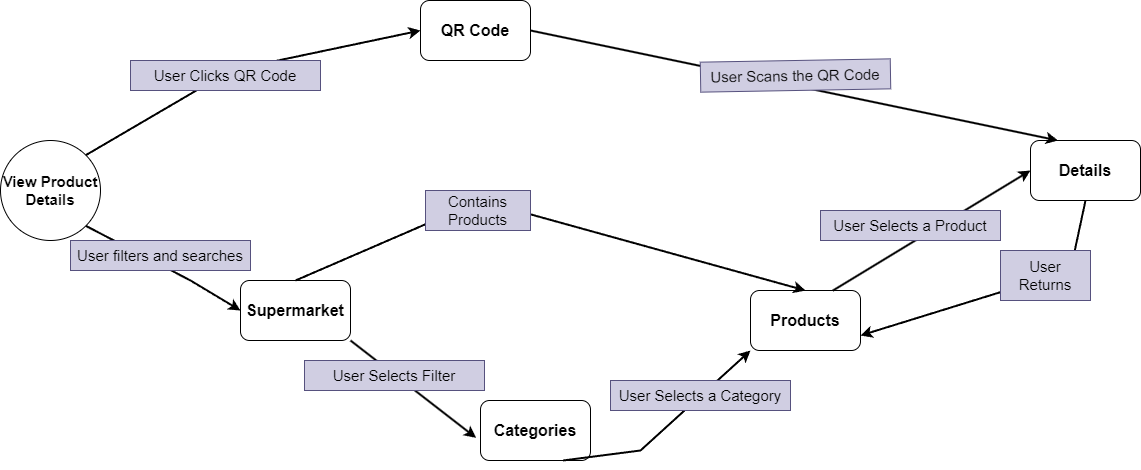

The diagram above was exported from draw.io. Its source (the exported page's mxGraphModel, read from the mxfile embedded in the PNG):
<mxGraphModel dx="1050" dy="557" grid="1" gridSize="10" guides="1" tooltips="1" connect="1" arrows="1" fold="1" page="1" pageScale="1" pageWidth="827" pageHeight="1169" math="0" shadow="0">
  <root>
    <mxCell id="0" />
    <mxCell id="1" parent="0" />
    <mxCell id="7IPogqXklpxYTJ2zIWLm-4" value="&lt;b&gt;&lt;font style=&quot;font-size: 16px;&quot;&gt;Supermarket&lt;/font&gt;&lt;/b&gt;" style="rounded=1;whiteSpace=wrap;html=1;" vertex="1" parent="1">
      <mxGeometry x="260" y="390" width="110" height="60" as="geometry" />
    </mxCell>
    <mxCell id="7IPogqXklpxYTJ2zIWLm-5" value="&lt;span style=&quot;font-size: 15px;&quot;&gt;&lt;b&gt;View Product Details&lt;/b&gt;&lt;/span&gt;" style="ellipse;whiteSpace=wrap;html=1;aspect=fixed;" vertex="1" parent="1">
      <mxGeometry x="20" y="250" width="100" height="100" as="geometry" />
    </mxCell>
    <mxCell id="7IPogqXklpxYTJ2zIWLm-6" value="&lt;b&gt;&lt;font style=&quot;font-size: 16px;&quot;&gt;Categories&lt;/font&gt;&lt;/b&gt;" style="rounded=1;whiteSpace=wrap;html=1;" vertex="1" parent="1">
      <mxGeometry x="500" y="510" width="110" height="60" as="geometry" />
    </mxCell>
    <mxCell id="7IPogqXklpxYTJ2zIWLm-7" value="&lt;b&gt;&lt;font style=&quot;font-size: 16px;&quot;&gt;Products&lt;/font&gt;&lt;/b&gt;" style="rounded=1;whiteSpace=wrap;html=1;" vertex="1" parent="1">
      <mxGeometry x="770" y="400" width="110" height="60" as="geometry" />
    </mxCell>
    <mxCell id="7IPogqXklpxYTJ2zIWLm-8" value="&lt;b&gt;&lt;font style=&quot;font-size: 16px;&quot;&gt;Details&lt;/font&gt;&lt;/b&gt;" style="rounded=1;whiteSpace=wrap;html=1;" vertex="1" parent="1">
      <mxGeometry x="1050" y="250" width="110" height="60" as="geometry" />
    </mxCell>
    <mxCell id="7IPogqXklpxYTJ2zIWLm-9" value="&lt;b&gt;&lt;font style=&quot;font-size: 16px;&quot;&gt;QR Code&lt;/font&gt;&lt;/b&gt;" style="rounded=1;whiteSpace=wrap;html=1;" vertex="1" parent="1">
      <mxGeometry x="440" y="110" width="110" height="60" as="geometry" />
    </mxCell>
    <mxCell id="7IPogqXklpxYTJ2zIWLm-10" value="" style="endArrow=classic;html=1;rounded=0;exitX=1;exitY=0;exitDx=0;exitDy=0;entryX=0;entryY=0.5;entryDx=0;entryDy=0;strokeWidth=2;" edge="1" parent="1" source="7IPogqXklpxYTJ2zIWLm-5" target="7IPogqXklpxYTJ2zIWLm-9">
      <mxGeometry width="50" height="50" relative="1" as="geometry">
        <mxPoint x="390" y="310" as="sourcePoint" />
        <mxPoint x="440" y="260" as="targetPoint" />
        <Array as="points">
          <mxPoint x="250" y="180" />
        </Array>
      </mxGeometry>
    </mxCell>
    <mxCell id="7IPogqXklpxYTJ2zIWLm-11" value="&lt;font style=&quot;font-size: 15px;&quot;&gt;User Clicks QR Code&lt;/font&gt;" style="text;html=1;align=center;verticalAlign=middle;whiteSpace=wrap;rounded=0;rotation=0;fillColor=#d0cee2;strokeColor=#56517e;" vertex="1" parent="1">
      <mxGeometry x="150" y="170" width="190" height="30" as="geometry" />
    </mxCell>
    <mxCell id="7IPogqXklpxYTJ2zIWLm-17" value="" style="endArrow=classic;html=1;rounded=0;exitX=1;exitY=0.5;exitDx=0;exitDy=0;entryX=0.25;entryY=0;entryDx=0;entryDy=0;strokeWidth=2;" edge="1" parent="1" source="7IPogqXklpxYTJ2zIWLm-9" target="7IPogqXklpxYTJ2zIWLm-8">
      <mxGeometry width="50" height="50" relative="1" as="geometry">
        <mxPoint x="390" y="310" as="sourcePoint" />
        <mxPoint x="440" y="260" as="targetPoint" />
      </mxGeometry>
    </mxCell>
    <mxCell id="7IPogqXklpxYTJ2zIWLm-18" value="&lt;font style=&quot;font-size: 15px;&quot;&gt;User Scans the QR Code&lt;/font&gt;" style="text;html=1;align=center;verticalAlign=middle;whiteSpace=wrap;rounded=0;rotation=-1;fillColor=#d0cee2;strokeColor=#56517e;" vertex="1" parent="1">
      <mxGeometry x="720" y="170" width="190" height="30" as="geometry" />
    </mxCell>
    <mxCell id="7IPogqXklpxYTJ2zIWLm-21" value="" style="endArrow=classic;html=1;rounded=0;exitX=1;exitY=1;exitDx=0;exitDy=0;entryX=0;entryY=0.5;entryDx=0;entryDy=0;strokeWidth=2;" edge="1" parent="1" source="7IPogqXklpxYTJ2zIWLm-5" target="7IPogqXklpxYTJ2zIWLm-4">
      <mxGeometry width="50" height="50" relative="1" as="geometry">
        <mxPoint x="390" y="310" as="sourcePoint" />
        <mxPoint x="440" y="260" as="targetPoint" />
        <Array as="points">
          <mxPoint x="210" y="390" />
        </Array>
      </mxGeometry>
    </mxCell>
    <mxCell id="7IPogqXklpxYTJ2zIWLm-22" value="" style="endArrow=classic;html=1;rounded=0;exitX=1;exitY=1;exitDx=0;exitDy=0;entryX=-0.04;entryY=0.623;entryDx=0;entryDy=0;entryPerimeter=0;strokeWidth=2;" edge="1" parent="1" source="7IPogqXklpxYTJ2zIWLm-4" target="7IPogqXklpxYTJ2zIWLm-6">
      <mxGeometry width="50" height="50" relative="1" as="geometry">
        <mxPoint x="370" y="450" as="sourcePoint" />
        <mxPoint x="440" y="530" as="targetPoint" />
      </mxGeometry>
    </mxCell>
    <mxCell id="7IPogqXklpxYTJ2zIWLm-23" value="" style="endArrow=classic;html=1;rounded=0;exitX=0.5;exitY=0;exitDx=0;exitDy=0;entryX=0.5;entryY=0;entryDx=0;entryDy=0;strokeWidth=2;" edge="1" parent="1" source="7IPogqXklpxYTJ2zIWLm-4" target="7IPogqXklpxYTJ2zIWLm-7">
      <mxGeometry width="50" height="50" relative="1" as="geometry">
        <mxPoint x="390" y="310" as="sourcePoint" />
        <mxPoint x="440" y="260" as="targetPoint" />
        <Array as="points">
          <mxPoint x="500" y="310" />
        </Array>
      </mxGeometry>
    </mxCell>
    <mxCell id="7IPogqXklpxYTJ2zIWLm-25" value="" style="endArrow=classic;html=1;rounded=0;exitX=0.75;exitY=1;exitDx=0;exitDy=0;entryX=0;entryY=1;entryDx=0;entryDy=0;strokeWidth=2;" edge="1" parent="1" source="7IPogqXklpxYTJ2zIWLm-6" target="7IPogqXklpxYTJ2zIWLm-7">
      <mxGeometry width="50" height="50" relative="1" as="geometry">
        <mxPoint x="540" y="450" as="sourcePoint" />
        <mxPoint x="670" y="440" as="targetPoint" />
        <Array as="points">
          <mxPoint x="660" y="560" />
        </Array>
      </mxGeometry>
    </mxCell>
    <mxCell id="7IPogqXklpxYTJ2zIWLm-26" value="&lt;font style=&quot;font-size: 15px;&quot;&gt;Contains Products&lt;/font&gt;" style="text;html=1;align=center;verticalAlign=middle;whiteSpace=wrap;rounded=0;rotation=0;fillColor=#d0cee2;strokeColor=#56517e;" vertex="1" parent="1">
      <mxGeometry x="445" y="300" width="105" height="40" as="geometry" />
    </mxCell>
    <mxCell id="7IPogqXklpxYTJ2zIWLm-27" value="&lt;font style=&quot;font-size: 15px;&quot;&gt;User Selects Filter&lt;/font&gt;" style="text;html=1;align=center;verticalAlign=middle;whiteSpace=wrap;rounded=0;rotation=0;fillColor=#d0cee2;strokeColor=#56517e;" vertex="1" parent="1">
      <mxGeometry x="324" y="470" width="180" height="30" as="geometry" />
    </mxCell>
    <mxCell id="7IPogqXklpxYTJ2zIWLm-12" value="&lt;font style=&quot;font-size: 15px;&quot;&gt;User filters and searches&lt;/font&gt;" style="text;html=1;align=center;verticalAlign=middle;whiteSpace=wrap;rounded=0;rotation=0;fillColor=#d0cee2;strokeColor=#56517e;" vertex="1" parent="1">
      <mxGeometry x="90" y="350" width="180" height="30" as="geometry" />
    </mxCell>
    <mxCell id="7IPogqXklpxYTJ2zIWLm-35" value="&lt;font style=&quot;font-size: 15px;&quot;&gt;User Selects a Category&lt;/font&gt;" style="text;html=1;align=center;verticalAlign=middle;whiteSpace=wrap;rounded=0;rotation=0;fillColor=#d0cee2;strokeColor=#56517e;" vertex="1" parent="1">
      <mxGeometry x="630" y="490" width="180" height="30" as="geometry" />
    </mxCell>
    <mxCell id="7IPogqXklpxYTJ2zIWLm-37" value="" style="endArrow=classic;html=1;rounded=0;exitX=0.5;exitY=1;exitDx=0;exitDy=0;entryX=1;entryY=0.75;entryDx=0;entryDy=0;strokeWidth=2;" edge="1" parent="1" source="7IPogqXklpxYTJ2zIWLm-8" target="7IPogqXklpxYTJ2zIWLm-7">
      <mxGeometry width="50" height="50" relative="1" as="geometry">
        <mxPoint x="660" y="410" as="sourcePoint" />
        <mxPoint x="710" y="360" as="targetPoint" />
        <Array as="points">
          <mxPoint x="1090" y="380" />
        </Array>
      </mxGeometry>
    </mxCell>
    <mxCell id="7IPogqXklpxYTJ2zIWLm-39" value="&lt;font style=&quot;font-size: 15px;&quot;&gt;User Returns&lt;/font&gt;" style="text;html=1;align=center;verticalAlign=middle;whiteSpace=wrap;rounded=0;rotation=0;fillColor=#d0cee2;strokeColor=#56517e;" vertex="1" parent="1">
      <mxGeometry x="1020" y="360" width="90" height="50" as="geometry" />
    </mxCell>
    <mxCell id="7IPogqXklpxYTJ2zIWLm-41" value="" style="endArrow=classic;html=1;rounded=0;exitX=0.75;exitY=0;exitDx=0;exitDy=0;entryX=0;entryY=0.5;entryDx=0;entryDy=0;strokeWidth=2;" edge="1" parent="1" source="7IPogqXklpxYTJ2zIWLm-7" target="7IPogqXklpxYTJ2zIWLm-8">
      <mxGeometry width="50" height="50" relative="1" as="geometry">
        <mxPoint x="660" y="410" as="sourcePoint" />
        <mxPoint x="710" y="360" as="targetPoint" />
      </mxGeometry>
    </mxCell>
    <mxCell id="7IPogqXklpxYTJ2zIWLm-38" value="&lt;font style=&quot;font-size: 15px;&quot;&gt;User Selects a Product&lt;/font&gt;" style="text;html=1;align=center;verticalAlign=middle;whiteSpace=wrap;rounded=0;rotation=0;fillColor=#d0cee2;strokeColor=#56517e;" vertex="1" parent="1">
      <mxGeometry x="840" y="320" width="180" height="30" as="geometry" />
    </mxCell>
  </root>
</mxGraphModel>